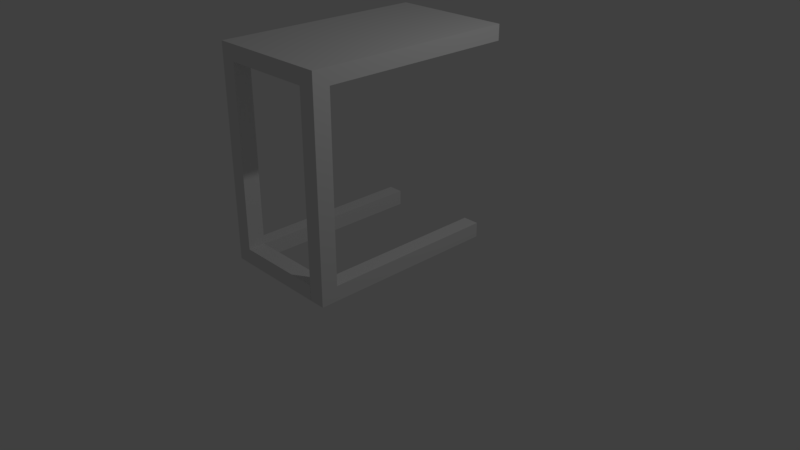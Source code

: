 # Source: SmallTable1.blend  (saved by Blender 2.79.0; exported with 4.5.12 LTS)
import bpy
from mathutils import Matrix  # noqa: F401  (used for matrix-valued properties, if any)

bpy.ops.wm.read_factory_settings(use_empty=True)
scene = bpy.context.scene
scene.name = 'Scene'

# ---- collections
col_collection_1 = bpy.data.collections.new('Collection 1'); scene.collection.children.link(col_collection_1)

# ---- materials (node trees are filled in below, after node groups)
mat_material_001 = bpy.data.materials.new('Material.001')
mat_material_001.alpha_threshold = 0.0
mat_material_001.use_transparent_shadow = False
mat_material_001.roughness = 0.5
mat_material_001.specular_intensity = 0.6143

# ---- material node trees

# ---- world
world_world = bpy.data.worlds.new('World'); scene.world = world_world
world_world.color = (0.05088, 0.05088, 0.05088)
world_world.use_sun_shadow = False
world_world.sun_shadow_jitter_overblur = 0.0
world_world.cycles.sampling_method = 'MANUAL'

# ---- cameras
cam_camera = bpy.data.cameras.new('Camera')
cam_camera.clip_end = 100.0
cam_camera.lens = 35.0
cam_camera.sensor_width = 32.0
cam_camera.sensor_height = 18.0
cam_camera.ortho_scale = 7.314
cam_camera.dof.focus_distance = 0.0
cam_camera.dof.aperture_fstop = 128.0

# ---- lights
light_lamp = bpy.data.lights.new('Lamp', 'POINT')
light_lamp.transmission_factor = 0.0
light_lamp.cutoff_distance = 30.0
light_lamp.energy = 100.0
light_lamp.shadow_buffer_clip_start = 1.001
light_lamp.shadow_soft_size = 0.1
light_lamp.shadow_maximum_resolution = 0.006
light_lamp.use_absolute_resolution = True

# ---- meshes
me_cube_001 = bpy.data.meshes.new('Cube.001')
me_cube_001.from_pydata([(-1.0, -1.0, -1.0), (-1.0, -1.0, 1.0), (-1.0, 1.0, -1.0), (-1.0, 1.0, 1.0), (1.0, -1.0, -1.0), (1.0, -1.0, 1.0), (1.0, 1.0, -1.0), (1.0, 1.0, 1.0), (-1.0, -0.8443, -1.0), (-1.0, -0.8443, 1.0), (1.0, -0.8443, -1.0), (1.0, -0.8443, 1.0), (0.7342, 1.0, -1.0), (0.7342, 1.0, 1.0), (0.7342, -1.0, -1.0), (0.7342, -1.0, 1.0), (0.7342, -0.8443, 1.0), (0.7342, -0.8443, -1.0), (-0.7523, 1.0, -1.0), (-0.7523, -1.0, 1.0), (-0.7523, -0.8443, -1.0), (-0.7523, 1.0, 1.0), (-0.7523, -1.0, -1.0), (-0.7523, -0.8443, 1.0), (-1.0, -1.0, -26.3), (-1.0, -0.8443, -26.3), (-0.7523, -0.8443, -26.3), (-0.7523, -1.0, -26.3), (1.0, -1.0, -26.29), (1.0, -0.8443, -26.29), (0.7342, -1.0, -26.29), (0.7342, -0.8443, -26.29), (-1.0, -0.8443, -24.32), (-1.0, -1.0, -24.32), (-0.7523, -1.0, -24.32), (-0.7523, -0.8443, -24.32), (0.7315, -0.8443, -26.3), (0.7315, -1.0, -26.3), (0.7315, -1.0, -24.32), (0.7315, -0.8443, -24.32), (0.7342, -0.8443, -24.34), (0.7342, -1.0, -24.34), (1.0, -1.0, -24.34), (1.0, -0.8443, -24.34), (1.0, 0.8241, -26.29), (0.7342, 0.8241, -26.29), (0.7342, 0.8241, -24.34), (1.0, 0.8241, -24.34), (-0.7523, 0.8014, -26.3), (-1.0, 0.8014, -26.3), (-1.0, 0.8014, -24.32), (-0.7523, 0.8014, -24.32)], [], [(8, 9, 3, 2), (12, 13, 7, 6), (10, 11, 5, 4), (22, 19, 1, 0), (41, 40, 31, 30), (23, 9, 1, 19), (21, 3, 9, 23), (12, 6, 10, 17), (6, 7, 11, 10), (0, 1, 9, 8), (18, 12, 17, 20), (7, 13, 16, 11), (11, 16, 15, 5), (20, 17, 14, 22), (4, 5, 15, 14), (18, 21, 13, 12), (2, 3, 21, 18), (33, 32, 25, 24), (2, 18, 20, 8), (13, 21, 23, 16), (16, 23, 19, 15), (14, 15, 19, 22), (25, 26, 27, 24), (34, 33, 24, 27), (25, 32, 50, 49), (35, 34, 38, 39), (31, 29, 28, 30), (43, 42, 28, 29), (40, 43, 47, 46), (42, 41, 30, 28), (20, 22, 34, 35), (8, 20, 35, 32), (22, 0, 33, 34), (0, 8, 32, 33), (39, 38, 37, 36), (26, 35, 39, 36), (34, 27, 37, 38), (27, 26, 36, 37), (4, 14, 41, 42), (17, 10, 43, 40), (10, 4, 42, 43), (14, 17, 40, 41), (46, 47, 44, 45), (43, 29, 44, 47), (31, 40, 46, 45), (29, 31, 45, 44), (50, 51, 48, 49), (35, 26, 48, 51), (26, 25, 49, 48), (32, 35, 51, 50)])
_uv = me_cube_001.uv_layers.new(name='UVMap')
_uv.uv.foreach_set('vector', [0.529, 0.05345, 0.529, 8.151e-05, 0.5782, 8.148e-05, 0.5782, 0.05345, 0.411, 0.05345, 0.411, 8.147e-05, 0.4181, 8.147e-05, 0.4181, 0.05345, 0.4673, 0.05345, 0.4673, 8.151e-05, 0.4715, 8.151e-05, 0.4715, 0.05345, 0.5182, 0.05345, 0.5182, 8.151e-05, 0.5248, 8.151e-05, 0.5248, 0.05345, 0.08299, 0.8408, 0.08759, 0.8439, 0.04879, 0.9013, 0.04419, 0.8982, 0.3689, 0.1004, 0.3689, 0.107, 0.3647, 0.107, 0.3647, 0.1004, 0.4181, 0.1004, 0.4181, 0.107, 0.3689, 0.107, 0.3689, 0.1004, 0.3631, 0.4996, 0.3645, 0.5055, 0.3143, 0.5183, 0.31, 0.5116, 0.4181, 0.05345, 0.4181, 8.147e-05, 0.4673, 8.151e-05, 0.4673, 0.05345, 0.5248, 0.05345, 0.5248, 8.151e-05, 0.529, 8.151e-05, 0.529, 0.05345, 0.3619, 0.4607, 0.3631, 0.4996, 0.31, 0.5116, 0.3011, 0.4526, 0.4181, 0.05362, 0.4181, 0.06071, 0.3689, 0.06071, 0.3689, 0.05362, 0.3689, 0.05362, 0.3689, 0.06071, 0.3647, 0.06071, 0.3647, 0.05362, 0.3011, 0.4526, 0.31, 0.5116, 0.3032, 0.5099, 0.296, 0.4553, 0.4715, 0.05345, 0.4715, 8.151e-05, 0.4785, 8.151e-05, 0.4785, 0.05345, 0.3713, 0.05345, 0.3713, 8.145e-05, 0.411, 8.147e-05, 0.411, 0.05345, 0.3647, 0.05345, 0.3647, 8.145e-05, 0.3713, 8.145e-05, 0.3713, 0.05345, 8.145e-05, 0.03377, 0.004079, 0.03106, 0.03852, 0.08237, 0.03453, 0.08455, 0.3629, 0.4529, 0.3619, 0.4607, 0.3011, 0.4526, 0.3041, 0.4458, 0.4181, 0.06071, 0.4181, 0.1004, 0.3689, 0.1004, 0.3689, 0.06071, 0.3689, 0.06071, 0.3689, 0.1004, 0.3647, 0.1004, 0.3647, 0.06071, 0.4785, 0.05345, 0.4785, 8.151e-05, 0.5182, 8.151e-05, 0.5182, 0.05345, 0.03852, 0.08237, 0.04265, 0.08997, 0.03746, 0.09114, 0.03453, 0.08455, 0.0432, 0.1981, 0.0387, 0.2025, 0.003598, 0.1665, 0.008102, 0.1621, 0.03852, 0.08237, 0.004079, 0.03106, 0.04479, 8.145e-05, 0.08201, 0.049, 0.3647, 0.2162, 0.3647, 0.2121, 0.4043, 0.2121, 0.4043, 0.2162, 0.04879, 0.9013, 0.04348, 0.9092, 0.03888, 0.9061, 0.04419, 0.8982, 0.004683, 0.9666, 8.16e-05, 0.9635, 0.03888, 0.9061, 0.04348, 0.9092, 0.08759, 0.8439, 0.0929, 0.8361, 0.1422, 0.8694, 0.1369, 0.8773, 0.07722, 0.837, 0.08299, 0.8408, 0.05477, 0.8829, 0.04901, 0.8791, 0.3011, 0.4526, 0.296, 0.4553, 0.0432, 0.1981, 0.04771, 0.1937, 0.3041, 0.4458, 0.3011, 0.4526, 0.04771, 0.1937, 0.05132, 0.1902, 0.296, 0.4553, 0.2915, 0.4597, 0.0387, 0.2025, 0.0432, 0.1981, 0.3086, 0.4414, 0.3041, 0.4458, 0.05132, 0.1902, 0.0558, 0.1858, 0.07381, 0.1681, 0.07019, 0.1717, 0.03509, 0.1358, 0.03898, 0.1344, 0.04265, 0.08997, 0.1013, 0.127, 0.07381, 0.1681, 0.03898, 0.1344, 0.0432, 0.1981, 0.008102, 0.1621, 0.03509, 0.1358, 0.07019, 0.1717, 0.03746, 0.09114, 0.04265, 0.08997, 0.03898, 0.1344, 0.03509, 0.1358, 0.2975, 0.5061, 0.3032, 0.5099, 0.08299, 0.8408, 0.07722, 0.837, 0.31, 0.5116, 0.3143, 0.5183, 0.09333, 0.8478, 0.08759, 0.8439, 0.3143, 0.5183, 0.3201, 0.5222, 0.09906, 0.8517, 0.09333, 0.8478, 0.3032, 0.5099, 0.31, 0.5116, 0.08759, 0.8439, 0.08299, 0.8408, 0.3718, 0.159, 0.3647, 0.159, 0.3647, 0.1072, 0.3718, 0.1072, 0.004683, 0.9666, 0.04348, 0.9092, 0.09279, 0.9425, 0.05399, 0.9999, 0.04879, 0.9013, 0.08759, 0.8439, 0.1369, 0.8773, 0.0981, 0.9347, 0.04348, 0.9092, 0.04879, 0.9013, 0.0981, 0.9347, 0.09279, 0.9425, 0.3713, 0.2119, 0.3647, 0.2119, 0.3647, 0.1591, 0.3713, 0.1591, 0.1013, 0.127, 0.04265, 0.08997, 0.08706, 0.05542, 0.1283, 0.09277, 0.04265, 0.08997, 0.03852, 0.08237, 0.08201, 0.049, 0.08706, 0.05542, 0.1065, 0.131, 0.1013, 0.127, 0.1283, 0.09277, 0.1335, 0.09684])
me_cube_001.materials.append(mat_material_001)
me_cube_001.use_remesh_preserve_volume = False
me_cube_001.use_remesh_preserve_attributes = False
me_cube_001.use_mirror_vertex_groups = False
me_cube_001.update()

# ---- objects
ob_cube = bpy.data.objects.new('Cube', me_cube_001)
ob_lamp = bpy.data.objects.new('Lamp', light_lamp)
ob_camera = bpy.data.objects.new('Camera', cam_camera)

# ---- transforms, parenting, visibility, modifiers, constraints
ob_cube.location = (0.0, 0.0, 2.773)
ob_cube.scale = (0.8, 1.4, 0.1)
ob_cube.lineart.crease_threshold = 0.0
ob_lamp.location = (4.076, 1.005, 5.904)
ob_lamp.rotation_euler = (0.6503, 0.05522, 1.866)
ob_lamp.lock_rotations_4d = False
ob_lamp.empty_display_type = 'ARROWS'
ob_lamp.color = (0.0, 0.0, 0.0, 0.0)
ob_lamp.lineart.crease_threshold = 0.0
ob_camera.location = (7.481, -6.508, 5.344)
ob_camera.rotation_euler = (1.109, 0.0, 0.8149)
ob_camera.lock_rotations_4d = False
ob_camera.empty_display_type = 'ARROWS'
ob_camera.color = (0.0, 0.0, 0.0, 0.0)
ob_camera.display_type = 'WIRE'
ob_camera.lineart.crease_threshold = 0.0

# ---- collection membership
col_collection_1.objects.link(ob_cube)
col_collection_1.objects.link(ob_lamp)
col_collection_1.objects.link(ob_camera)

# ---- scene / render settings (as saved in the file)
scene.camera = ob_camera
scene.frame_start = 1; scene.frame_end = 250; scene.frame_set(1)
scene.render.engine = 'BLENDER_EEVEE_NEXT'
scene.render.resolution_percentage = 50
scene.render.dither_intensity = 0.0
scene.cycles.use_denoising = False
scene.cycles.samples = 128
scene.cycles.sampling_pattern = 'TABULATED_SOBOL'
scene.cycles.use_adaptive_sampling = False
scene.cycles.use_light_tree = False
scene.cycles.blur_glossy = 0.0
scene.cycles.sample_clamp_indirect = 0.0
scene.view_settings.view_transform = 'Standard'
bpy.context.view_layer.update()

